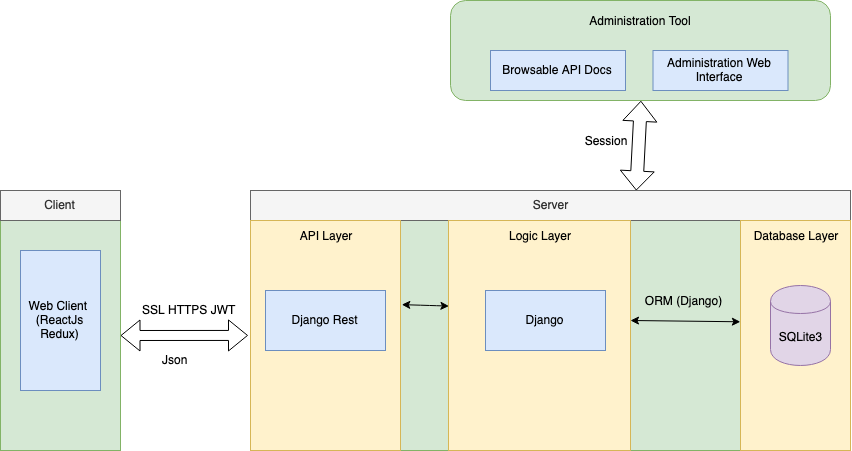

The diagram above was exported from draw.io. Its source (the exported page's mxGraphModel, read from the mxfile embedded in the PNG):
<mxGraphModel dx="1083" dy="783" grid="1" gridSize="10" guides="1" tooltips="1" connect="1" arrows="1" fold="1" page="1" pageScale="1" pageWidth="827" pageHeight="1169" math="0" shadow="0">
  <root>
    <mxCell id="0" />
    <mxCell id="1" parent="0" />
    <mxCell id="jE_zIoJaD4n5OtBV1Nzk-1" value="" style="rounded=0;whiteSpace=wrap;html=1;fillColor=#d5e8d4;strokeColor=#82b366;" vertex="1" parent="1">
      <mxGeometry x="70" y="230" width="120" height="260" as="geometry" />
    </mxCell>
    <mxCell id="jE_zIoJaD4n5OtBV1Nzk-2" value="Client" style="text;html=1;align=center;verticalAlign=middle;whiteSpace=wrap;rounded=0;fillColor=#f5f5f5;strokeColor=#666666;fontColor=#333333;" vertex="1" parent="1">
      <mxGeometry x="70" y="230" width="120" height="30" as="geometry" />
    </mxCell>
    <mxCell id="jE_zIoJaD4n5OtBV1Nzk-3" value="Web Client&amp;nbsp;&lt;br&gt;(ReactJs Redux)&lt;br&gt;" style="text;html=1;align=center;verticalAlign=middle;whiteSpace=wrap;rounded=0;fillColor=#dae8fc;strokeColor=#6c8ebf;" vertex="1" parent="1">
      <mxGeometry x="90" y="290" width="80" height="140" as="geometry" />
    </mxCell>
    <mxCell id="jE_zIoJaD4n5OtBV1Nzk-4" value="" style="rounded=1;whiteSpace=wrap;html=1;fillColor=#d5e8d4;strokeColor=#82b366;" vertex="1" parent="1">
      <mxGeometry x="520" y="40" width="380" height="100" as="geometry" />
    </mxCell>
    <mxCell id="jE_zIoJaD4n5OtBV1Nzk-5" value="Administration Tool" style="text;html=1;strokeColor=none;fillColor=none;align=center;verticalAlign=middle;whiteSpace=wrap;rounded=0;" vertex="1" parent="1">
      <mxGeometry x="520" y="40" width="380" height="40" as="geometry" />
    </mxCell>
    <mxCell id="jE_zIoJaD4n5OtBV1Nzk-6" value="Browsable API Docs" style="rounded=0;whiteSpace=wrap;html=1;fillColor=#dae8fc;strokeColor=#6c8ebf;" vertex="1" parent="1">
      <mxGeometry x="560" y="90" width="135" height="40" as="geometry" />
    </mxCell>
    <mxCell id="jE_zIoJaD4n5OtBV1Nzk-7" value="Administration Web Interface" style="rounded=0;whiteSpace=wrap;html=1;fillColor=#dae8fc;strokeColor=#6c8ebf;" vertex="1" parent="1">
      <mxGeometry x="722.5" y="90" width="135" height="40" as="geometry" />
    </mxCell>
    <mxCell id="jE_zIoJaD4n5OtBV1Nzk-8" value="Session" style="text;html=1;strokeColor=none;fillColor=none;align=center;verticalAlign=middle;whiteSpace=wrap;rounded=0;" vertex="1" parent="1">
      <mxGeometry x="655" y="170" width="40" height="20" as="geometry" />
    </mxCell>
    <mxCell id="jE_zIoJaD4n5OtBV1Nzk-9" value="" style="shape=flexArrow;endArrow=classic;startArrow=classic;html=1;entryX=0.5;entryY=1;entryDx=0;entryDy=0;width=12.941176470588236;endSize=6.329411764705882;" edge="1" parent="1">
      <mxGeometry width="50" height="50" relative="1" as="geometry">
        <mxPoint x="705.7776261937242" y="230" as="sourcePoint" />
        <mxPoint x="710.4285714285716" y="140.28571428571433" as="targetPoint" />
      </mxGeometry>
    </mxCell>
    <mxCell id="jE_zIoJaD4n5OtBV1Nzk-12" value="" style="rounded=0;whiteSpace=wrap;html=1;fillColor=#d5e8d4;strokeColor=#82b366;" vertex="1" parent="1">
      <mxGeometry x="320" y="230" width="600" height="260" as="geometry" />
    </mxCell>
    <mxCell id="jE_zIoJaD4n5OtBV1Nzk-13" value="Server" style="text;html=1;align=center;verticalAlign=middle;whiteSpace=wrap;rounded=0;fillColor=#f5f5f5;strokeColor=#666666;fontColor=#333333;" vertex="1" parent="1">
      <mxGeometry x="320" y="230" width="600" height="30" as="geometry" />
    </mxCell>
    <mxCell id="jE_zIoJaD4n5OtBV1Nzk-14" value="" style="text;html=1;align=center;verticalAlign=middle;whiteSpace=wrap;rounded=0;fillColor=#fff2cc;strokeColor=#d6b656;" vertex="1" parent="1">
      <mxGeometry x="320" y="260" width="150" height="230" as="geometry" />
    </mxCell>
    <mxCell id="jE_zIoJaD4n5OtBV1Nzk-15" value="" style="text;html=1;align=center;verticalAlign=middle;whiteSpace=wrap;rounded=0;fillColor=#fff2cc;strokeColor=#d6b656;" vertex="1" parent="1">
      <mxGeometry x="518" y="260" width="182" height="230" as="geometry" />
    </mxCell>
    <mxCell id="jE_zIoJaD4n5OtBV1Nzk-16" value="API Layer" style="text;html=1;strokeColor=none;fillColor=none;align=center;verticalAlign=middle;whiteSpace=wrap;rounded=0;" vertex="1" parent="1">
      <mxGeometry x="320" y="260" width="150" height="30" as="geometry" />
    </mxCell>
    <mxCell id="jE_zIoJaD4n5OtBV1Nzk-17" value="" style="text;html=1;align=center;verticalAlign=middle;whiteSpace=wrap;rounded=0;fillColor=#fff2cc;strokeColor=#d6b656;" vertex="1" parent="1">
      <mxGeometry x="810" y="260" width="110" height="230" as="geometry" />
    </mxCell>
    <mxCell id="jE_zIoJaD4n5OtBV1Nzk-18" value="Database Layer" style="text;html=1;strokeColor=none;fillColor=none;align=center;verticalAlign=middle;whiteSpace=wrap;rounded=0;" vertex="1" parent="1">
      <mxGeometry x="810" y="260" width="110" height="30" as="geometry" />
    </mxCell>
    <mxCell id="jE_zIoJaD4n5OtBV1Nzk-19" value="SQLite3" style="shape=cylinder;whiteSpace=wrap;html=1;boundedLbl=1;backgroundOutline=1;fillColor=#e1d5e7;strokeColor=#9673a6;" vertex="1" parent="1">
      <mxGeometry x="840" y="325" width="60" height="80" as="geometry" />
    </mxCell>
    <mxCell id="jE_zIoJaD4n5OtBV1Nzk-21" value="Logic Layer" style="text;html=1;strokeColor=none;fillColor=none;align=center;verticalAlign=middle;whiteSpace=wrap;rounded=0;" vertex="1" parent="1">
      <mxGeometry x="519" y="260" width="180" height="30" as="geometry" />
    </mxCell>
    <mxCell id="jE_zIoJaD4n5OtBV1Nzk-26" value="Django" style="rounded=0;whiteSpace=wrap;html=1;fillColor=#dae8fc;strokeColor=#6c8ebf;" vertex="1" parent="1">
      <mxGeometry x="555" y="330" width="120" height="60" as="geometry" />
    </mxCell>
    <mxCell id="jE_zIoJaD4n5OtBV1Nzk-27" value="" style="endArrow=classic;startArrow=classic;html=1;entryX=0.006;entryY=0.37;entryDx=0;entryDy=0;entryPerimeter=0;exitX=1.009;exitY=0.367;exitDx=0;exitDy=0;exitPerimeter=0;" edge="1" parent="1" source="jE_zIoJaD4n5OtBV1Nzk-14" target="jE_zIoJaD4n5OtBV1Nzk-15">
      <mxGeometry x="-0.081" width="50" height="50" relative="1" as="geometry">
        <mxPoint x="470" y="360" as="sourcePoint" />
        <mxPoint x="530" y="360" as="targetPoint" />
        <Array as="points">
          <mxPoint x="500" y="345" />
        </Array>
        <mxPoint as="offset" />
      </mxGeometry>
    </mxCell>
    <mxCell id="jE_zIoJaD4n5OtBV1Nzk-28" value="" style="endArrow=classic;startArrow=classic;html=1;entryX=0.001;entryY=0.442;entryDx=0;entryDy=0;entryPerimeter=0;" edge="1" parent="1" target="jE_zIoJaD4n5OtBV1Nzk-17">
      <mxGeometry width="50" height="50" relative="1" as="geometry">
        <mxPoint x="700" y="360" as="sourcePoint" />
        <mxPoint x="940" y="360" as="targetPoint" />
      </mxGeometry>
    </mxCell>
    <mxCell id="jE_zIoJaD4n5OtBV1Nzk-29" value="ORM (Django)" style="text;html=1;strokeColor=none;fillColor=none;align=center;verticalAlign=middle;whiteSpace=wrap;rounded=0;" vertex="1" parent="1">
      <mxGeometry x="695" y="325" width="115" height="30" as="geometry" />
    </mxCell>
    <mxCell id="jE_zIoJaD4n5OtBV1Nzk-30" value="Django Rest" style="rounded=0;whiteSpace=wrap;html=1;fillColor=#dae8fc;strokeColor=#6c8ebf;" vertex="1" parent="1">
      <mxGeometry x="335" y="330" width="120" height="60" as="geometry" />
    </mxCell>
    <mxCell id="jE_zIoJaD4n5OtBV1Nzk-44" value="" style="shape=flexArrow;endArrow=classic;startArrow=classic;html=1;entryX=-0.008;entryY=0.43;entryDx=0;entryDy=0;entryPerimeter=0;" edge="1" parent="1">
      <mxGeometry width="50" height="50" relative="1" as="geometry">
        <mxPoint x="190" y="375" as="sourcePoint" />
        <mxPoint x="317.5" y="374.92857142857156" as="targetPoint" />
      </mxGeometry>
    </mxCell>
    <mxCell id="jE_zIoJaD4n5OtBV1Nzk-45" value="SSL HTTPS JWT" style="text;html=1;resizable=0;points=[];autosize=1;align=left;verticalAlign=top;spacingTop=-4;" vertex="1" parent="1">
      <mxGeometry x="210" y="340" width="110" height="20" as="geometry" />
    </mxCell>
    <mxCell id="jE_zIoJaD4n5OtBV1Nzk-46" value="Json" style="text;html=1;resizable=0;points=[];autosize=1;align=left;verticalAlign=top;spacingTop=-4;" vertex="1" parent="1">
      <mxGeometry x="230" y="390" width="40" height="20" as="geometry" />
    </mxCell>
  </root>
</mxGraphModel>